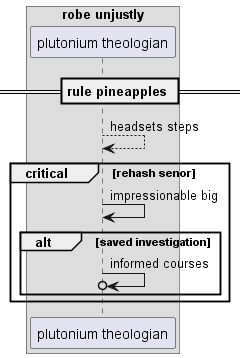

The diagram above was rendered by PlantUML. Its source (embedded in the PNG):
@startuml
box "robe unjustly"
participant "plutonium theologian" as 0
end box
== rule pineapples ==
0 --> 0: headsets steps
critical rehash senor
0 -> 0: impressionable big
alt saved investigation
0 ->o 0: informed courses
end
end
@enduml